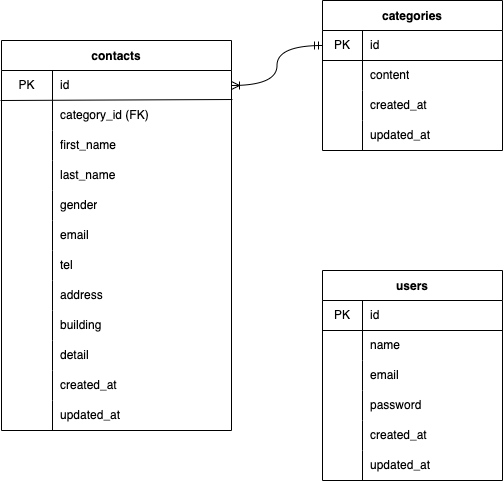

The diagram above was exported from draw.io. Its source (the exported page's mxGraphModel, read from the mxfile embedded in the PNG):
<mxGraphModel dx="460" dy="515" grid="1" gridSize="10" guides="1" tooltips="1" connect="1" arrows="1" fold="1" page="1" pageScale="1" pageWidth="827" pageHeight="1169" math="0" shadow="0">
  <root>
    <mxCell id="0" />
    <mxCell id="1" parent="0" />
    <mxCell id="30" value="contacts" style="shape=table;startSize=30;container=1;collapsible=0;childLayout=tableLayout;fixedRows=1;rowLines=0;fontStyle=1;" vertex="1" parent="1">
      <mxGeometry x="39" y="80" width="230" height="390" as="geometry" />
    </mxCell>
    <mxCell id="31" value="" style="shape=tableRow;horizontal=0;startSize=0;swimlaneHead=0;swimlaneBody=0;top=0;left=0;bottom=0;right=0;collapsible=0;dropTarget=0;fillColor=none;points=[[0,0.5],[1,0.5]];portConstraint=eastwest;" vertex="1" parent="30">
      <mxGeometry y="30" width="230" height="30" as="geometry" />
    </mxCell>
    <mxCell id="32" value="PK" style="shape=partialRectangle;html=1;whiteSpace=wrap;connectable=0;fillColor=none;top=0;left=0;bottom=0;right=0;overflow=hidden;pointerEvents=1;" vertex="1" parent="31">
      <mxGeometry width="51" height="30" as="geometry">
        <mxRectangle width="51" height="30" as="alternateBounds" />
      </mxGeometry>
    </mxCell>
    <mxCell id="33" value="id" style="shape=partialRectangle;html=1;whiteSpace=wrap;connectable=0;fillColor=none;top=0;left=0;bottom=0;right=0;align=left;spacingLeft=6;overflow=hidden;" vertex="1" parent="31">
      <mxGeometry x="51" width="179" height="30" as="geometry">
        <mxRectangle width="179" height="30" as="alternateBounds" />
      </mxGeometry>
    </mxCell>
    <mxCell id="34" value="" style="shape=tableRow;horizontal=0;startSize=0;swimlaneHead=0;swimlaneBody=0;top=0;left=0;bottom=0;right=0;collapsible=0;dropTarget=0;fillColor=none;points=[[0,0.5],[1,0.5]];portConstraint=eastwest;" vertex="1" parent="30">
      <mxGeometry y="60" width="230" height="30" as="geometry" />
    </mxCell>
    <mxCell id="35" value="" style="shape=partialRectangle;html=1;whiteSpace=wrap;connectable=0;fillColor=none;top=0;left=0;bottom=0;right=0;overflow=hidden;" vertex="1" parent="34">
      <mxGeometry width="51" height="30" as="geometry">
        <mxRectangle width="51" height="30" as="alternateBounds" />
      </mxGeometry>
    </mxCell>
    <mxCell id="36" value="category_id (FK)" style="shape=partialRectangle;html=1;whiteSpace=wrap;connectable=0;fillColor=none;top=0;left=0;bottom=0;right=0;align=left;spacingLeft=6;overflow=hidden;" vertex="1" parent="34">
      <mxGeometry x="51" width="179" height="30" as="geometry">
        <mxRectangle width="179" height="30" as="alternateBounds" />
      </mxGeometry>
    </mxCell>
    <mxCell id="37" value="" style="shape=tableRow;horizontal=0;startSize=0;swimlaneHead=0;swimlaneBody=0;top=0;left=0;bottom=0;right=0;collapsible=0;dropTarget=0;fillColor=none;points=[[0,0.5],[1,0.5]];portConstraint=eastwest;" vertex="1" parent="30">
      <mxGeometry y="90" width="230" height="30" as="geometry" />
    </mxCell>
    <mxCell id="38" value="" style="shape=partialRectangle;html=1;whiteSpace=wrap;connectable=0;fillColor=none;top=0;left=0;bottom=0;right=0;overflow=hidden;" vertex="1" parent="37">
      <mxGeometry width="51" height="30" as="geometry">
        <mxRectangle width="51" height="30" as="alternateBounds" />
      </mxGeometry>
    </mxCell>
    <mxCell id="39" value="first_name" style="shape=partialRectangle;html=1;whiteSpace=wrap;connectable=0;fillColor=none;top=0;left=0;bottom=0;right=0;align=left;spacingLeft=6;overflow=hidden;" vertex="1" parent="37">
      <mxGeometry x="51" width="179" height="30" as="geometry">
        <mxRectangle width="179" height="30" as="alternateBounds" />
      </mxGeometry>
    </mxCell>
    <mxCell id="40" style="shape=tableRow;horizontal=0;startSize=0;swimlaneHead=0;swimlaneBody=0;top=0;left=0;bottom=0;right=0;collapsible=0;dropTarget=0;fillColor=none;points=[[0,0.5],[1,0.5]];portConstraint=eastwest;" vertex="1" parent="30">
      <mxGeometry y="120" width="230" height="30" as="geometry" />
    </mxCell>
    <mxCell id="41" style="shape=partialRectangle;html=1;whiteSpace=wrap;connectable=0;fillColor=none;top=0;left=0;bottom=0;right=0;overflow=hidden;" vertex="1" parent="40">
      <mxGeometry width="51" height="30" as="geometry">
        <mxRectangle width="51" height="30" as="alternateBounds" />
      </mxGeometry>
    </mxCell>
    <mxCell id="42" value="last_name" style="shape=partialRectangle;html=1;whiteSpace=wrap;connectable=0;fillColor=none;top=0;left=0;bottom=0;right=0;align=left;spacingLeft=6;overflow=hidden;" vertex="1" parent="40">
      <mxGeometry x="51" width="179" height="30" as="geometry">
        <mxRectangle width="179" height="30" as="alternateBounds" />
      </mxGeometry>
    </mxCell>
    <mxCell id="44" style="shape=tableRow;horizontal=0;startSize=0;swimlaneHead=0;swimlaneBody=0;top=0;left=0;bottom=0;right=0;collapsible=0;dropTarget=0;fillColor=none;points=[[0,0.5],[1,0.5]];portConstraint=eastwest;" vertex="1" parent="30">
      <mxGeometry y="150" width="230" height="30" as="geometry" />
    </mxCell>
    <mxCell id="45" style="shape=partialRectangle;html=1;whiteSpace=wrap;connectable=0;fillColor=none;top=0;left=0;bottom=0;right=0;overflow=hidden;" vertex="1" parent="44">
      <mxGeometry width="51" height="30" as="geometry">
        <mxRectangle width="51" height="30" as="alternateBounds" />
      </mxGeometry>
    </mxCell>
    <mxCell id="46" value="gender" style="shape=partialRectangle;html=1;whiteSpace=wrap;connectable=0;fillColor=none;top=0;left=0;bottom=0;right=0;align=left;spacingLeft=6;overflow=hidden;" vertex="1" parent="44">
      <mxGeometry x="51" width="179" height="30" as="geometry">
        <mxRectangle width="179" height="30" as="alternateBounds" />
      </mxGeometry>
    </mxCell>
    <mxCell id="47" style="shape=tableRow;horizontal=0;startSize=0;swimlaneHead=0;swimlaneBody=0;top=0;left=0;bottom=0;right=0;collapsible=0;dropTarget=0;fillColor=none;points=[[0,0.5],[1,0.5]];portConstraint=eastwest;" vertex="1" parent="30">
      <mxGeometry y="180" width="230" height="30" as="geometry" />
    </mxCell>
    <mxCell id="48" style="shape=partialRectangle;html=1;whiteSpace=wrap;connectable=0;fillColor=none;top=0;left=0;bottom=0;right=0;overflow=hidden;" vertex="1" parent="47">
      <mxGeometry width="51" height="30" as="geometry">
        <mxRectangle width="51" height="30" as="alternateBounds" />
      </mxGeometry>
    </mxCell>
    <mxCell id="49" value="email" style="shape=partialRectangle;html=1;whiteSpace=wrap;connectable=0;fillColor=none;top=0;left=0;bottom=0;right=0;align=left;spacingLeft=6;overflow=hidden;" vertex="1" parent="47">
      <mxGeometry x="51" width="179" height="30" as="geometry">
        <mxRectangle width="179" height="30" as="alternateBounds" />
      </mxGeometry>
    </mxCell>
    <mxCell id="50" style="shape=tableRow;horizontal=0;startSize=0;swimlaneHead=0;swimlaneBody=0;top=0;left=0;bottom=0;right=0;collapsible=0;dropTarget=0;fillColor=none;points=[[0,0.5],[1,0.5]];portConstraint=eastwest;" vertex="1" parent="30">
      <mxGeometry y="210" width="230" height="30" as="geometry" />
    </mxCell>
    <mxCell id="51" style="shape=partialRectangle;html=1;whiteSpace=wrap;connectable=0;fillColor=none;top=0;left=0;bottom=0;right=0;overflow=hidden;" vertex="1" parent="50">
      <mxGeometry width="51" height="30" as="geometry">
        <mxRectangle width="51" height="30" as="alternateBounds" />
      </mxGeometry>
    </mxCell>
    <mxCell id="52" value="tel" style="shape=partialRectangle;html=1;whiteSpace=wrap;connectable=0;fillColor=none;top=0;left=0;bottom=0;right=0;align=left;spacingLeft=6;overflow=hidden;" vertex="1" parent="50">
      <mxGeometry x="51" width="179" height="30" as="geometry">
        <mxRectangle width="179" height="30" as="alternateBounds" />
      </mxGeometry>
    </mxCell>
    <mxCell id="53" style="shape=tableRow;horizontal=0;startSize=0;swimlaneHead=0;swimlaneBody=0;top=0;left=0;bottom=0;right=0;collapsible=0;dropTarget=0;fillColor=none;points=[[0,0.5],[1,0.5]];portConstraint=eastwest;" vertex="1" parent="30">
      <mxGeometry y="240" width="230" height="30" as="geometry" />
    </mxCell>
    <mxCell id="54" style="shape=partialRectangle;html=1;whiteSpace=wrap;connectable=0;fillColor=none;top=0;left=0;bottom=0;right=0;overflow=hidden;" vertex="1" parent="53">
      <mxGeometry width="51" height="30" as="geometry">
        <mxRectangle width="51" height="30" as="alternateBounds" />
      </mxGeometry>
    </mxCell>
    <mxCell id="55" value="address" style="shape=partialRectangle;html=1;whiteSpace=wrap;connectable=0;fillColor=none;top=0;left=0;bottom=0;right=0;align=left;spacingLeft=6;overflow=hidden;" vertex="1" parent="53">
      <mxGeometry x="51" width="179" height="30" as="geometry">
        <mxRectangle width="179" height="30" as="alternateBounds" />
      </mxGeometry>
    </mxCell>
    <mxCell id="56" style="shape=tableRow;horizontal=0;startSize=0;swimlaneHead=0;swimlaneBody=0;top=0;left=0;bottom=0;right=0;collapsible=0;dropTarget=0;fillColor=none;points=[[0,0.5],[1,0.5]];portConstraint=eastwest;" vertex="1" parent="30">
      <mxGeometry y="270" width="230" height="30" as="geometry" />
    </mxCell>
    <mxCell id="57" style="shape=partialRectangle;html=1;whiteSpace=wrap;connectable=0;fillColor=none;top=0;left=0;bottom=0;right=0;overflow=hidden;" vertex="1" parent="56">
      <mxGeometry width="51" height="30" as="geometry">
        <mxRectangle width="51" height="30" as="alternateBounds" />
      </mxGeometry>
    </mxCell>
    <mxCell id="58" value="building" style="shape=partialRectangle;html=1;whiteSpace=wrap;connectable=0;fillColor=none;top=0;left=0;bottom=0;right=0;align=left;spacingLeft=6;overflow=hidden;" vertex="1" parent="56">
      <mxGeometry x="51" width="179" height="30" as="geometry">
        <mxRectangle width="179" height="30" as="alternateBounds" />
      </mxGeometry>
    </mxCell>
    <mxCell id="59" style="shape=tableRow;horizontal=0;startSize=0;swimlaneHead=0;swimlaneBody=0;top=0;left=0;bottom=0;right=0;collapsible=0;dropTarget=0;fillColor=none;points=[[0,0.5],[1,0.5]];portConstraint=eastwest;" vertex="1" parent="30">
      <mxGeometry y="300" width="230" height="30" as="geometry" />
    </mxCell>
    <mxCell id="60" style="shape=partialRectangle;html=1;whiteSpace=wrap;connectable=0;fillColor=none;top=0;left=0;bottom=0;right=0;overflow=hidden;" vertex="1" parent="59">
      <mxGeometry width="51" height="30" as="geometry">
        <mxRectangle width="51" height="30" as="alternateBounds" />
      </mxGeometry>
    </mxCell>
    <mxCell id="61" value="detail" style="shape=partialRectangle;html=1;whiteSpace=wrap;connectable=0;fillColor=none;top=0;left=0;bottom=0;right=0;align=left;spacingLeft=6;overflow=hidden;" vertex="1" parent="59">
      <mxGeometry x="51" width="179" height="30" as="geometry">
        <mxRectangle width="179" height="30" as="alternateBounds" />
      </mxGeometry>
    </mxCell>
    <mxCell id="62" style="shape=tableRow;horizontal=0;startSize=0;swimlaneHead=0;swimlaneBody=0;top=0;left=0;bottom=0;right=0;collapsible=0;dropTarget=0;fillColor=none;points=[[0,0.5],[1,0.5]];portConstraint=eastwest;" vertex="1" parent="30">
      <mxGeometry y="330" width="230" height="30" as="geometry" />
    </mxCell>
    <mxCell id="63" style="shape=partialRectangle;html=1;whiteSpace=wrap;connectable=0;fillColor=none;top=0;left=0;bottom=0;right=0;overflow=hidden;" vertex="1" parent="62">
      <mxGeometry width="51" height="30" as="geometry">
        <mxRectangle width="51" height="30" as="alternateBounds" />
      </mxGeometry>
    </mxCell>
    <mxCell id="64" value="created_at" style="shape=partialRectangle;html=1;whiteSpace=wrap;connectable=0;fillColor=none;top=0;left=0;bottom=0;right=0;align=left;spacingLeft=6;overflow=hidden;" vertex="1" parent="62">
      <mxGeometry x="51" width="179" height="30" as="geometry">
        <mxRectangle width="179" height="30" as="alternateBounds" />
      </mxGeometry>
    </mxCell>
    <mxCell id="65" style="shape=tableRow;horizontal=0;startSize=0;swimlaneHead=0;swimlaneBody=0;top=0;left=0;bottom=0;right=0;collapsible=0;dropTarget=0;fillColor=none;points=[[0,0.5],[1,0.5]];portConstraint=eastwest;" vertex="1" parent="30">
      <mxGeometry y="360" width="230" height="30" as="geometry" />
    </mxCell>
    <mxCell id="66" style="shape=partialRectangle;html=1;whiteSpace=wrap;connectable=0;fillColor=none;top=0;left=0;bottom=0;right=0;overflow=hidden;" vertex="1" parent="65">
      <mxGeometry width="51" height="30" as="geometry">
        <mxRectangle width="51" height="30" as="alternateBounds" />
      </mxGeometry>
    </mxCell>
    <mxCell id="67" value="updated_at" style="shape=partialRectangle;html=1;whiteSpace=wrap;connectable=0;fillColor=none;top=0;left=0;bottom=0;right=0;align=left;spacingLeft=6;overflow=hidden;" vertex="1" parent="65">
      <mxGeometry x="51" width="179" height="30" as="geometry">
        <mxRectangle width="179" height="30" as="alternateBounds" />
      </mxGeometry>
    </mxCell>
    <mxCell id="101" value="" style="endArrow=none;html=1;entryX=1.004;entryY=-0.033;entryDx=0;entryDy=0;entryPerimeter=0;exitX=-0.004;exitY=0;exitDx=0;exitDy=0;exitPerimeter=0;" edge="1" parent="30" source="34" target="34">
      <mxGeometry width="50" height="50" relative="1" as="geometry">
        <mxPoint y="20" as="sourcePoint" />
        <mxPoint x="60" y="20" as="targetPoint" />
        <Array as="points" />
      </mxGeometry>
    </mxCell>
    <mxCell id="68" value="categories" style="shape=table;startSize=30;container=1;collapsible=0;childLayout=tableLayout;fixedRows=1;rowLines=0;fontStyle=1;" vertex="1" parent="1">
      <mxGeometry x="360" y="40" width="180" height="150" as="geometry" />
    </mxCell>
    <mxCell id="69" value="" style="shape=tableRow;horizontal=0;startSize=0;swimlaneHead=0;swimlaneBody=0;top=0;left=0;bottom=0;right=0;collapsible=0;dropTarget=0;fillColor=none;points=[[0,0.5],[1,0.5]];portConstraint=eastwest;" vertex="1" parent="68">
      <mxGeometry y="30" width="180" height="30" as="geometry" />
    </mxCell>
    <mxCell id="70" value="PK" style="shape=partialRectangle;html=1;whiteSpace=wrap;connectable=0;fillColor=none;top=0;left=0;bottom=0;right=0;overflow=hidden;pointerEvents=1;" vertex="1" parent="69">
      <mxGeometry width="40" height="30" as="geometry">
        <mxRectangle width="40" height="30" as="alternateBounds" />
      </mxGeometry>
    </mxCell>
    <mxCell id="71" value="id" style="shape=partialRectangle;html=1;whiteSpace=wrap;connectable=0;fillColor=none;top=0;left=0;bottom=0;right=0;align=left;spacingLeft=6;overflow=hidden;" vertex="1" parent="69">
      <mxGeometry x="40" width="140" height="30" as="geometry">
        <mxRectangle width="140" height="30" as="alternateBounds" />
      </mxGeometry>
    </mxCell>
    <mxCell id="72" value="" style="shape=tableRow;horizontal=0;startSize=0;swimlaneHead=0;swimlaneBody=0;top=0;left=0;bottom=0;right=0;collapsible=0;dropTarget=0;fillColor=none;points=[[0,0.5],[1,0.5]];portConstraint=eastwest;" vertex="1" parent="68">
      <mxGeometry y="60" width="180" height="30" as="geometry" />
    </mxCell>
    <mxCell id="73" value="" style="shape=partialRectangle;html=1;whiteSpace=wrap;connectable=0;fillColor=none;top=0;left=0;bottom=0;right=0;overflow=hidden;" vertex="1" parent="72">
      <mxGeometry width="40" height="30" as="geometry">
        <mxRectangle width="40" height="30" as="alternateBounds" />
      </mxGeometry>
    </mxCell>
    <mxCell id="74" value="content" style="shape=partialRectangle;html=1;whiteSpace=wrap;connectable=0;fillColor=none;top=0;left=0;bottom=0;right=0;align=left;spacingLeft=6;overflow=hidden;" vertex="1" parent="72">
      <mxGeometry x="40" width="140" height="30" as="geometry">
        <mxRectangle width="140" height="30" as="alternateBounds" />
      </mxGeometry>
    </mxCell>
    <mxCell id="75" value="" style="shape=tableRow;horizontal=0;startSize=0;swimlaneHead=0;swimlaneBody=0;top=0;left=0;bottom=0;right=0;collapsible=0;dropTarget=0;fillColor=none;points=[[0,0.5],[1,0.5]];portConstraint=eastwest;" vertex="1" parent="68">
      <mxGeometry y="90" width="180" height="30" as="geometry" />
    </mxCell>
    <mxCell id="76" value="" style="shape=partialRectangle;html=1;whiteSpace=wrap;connectable=0;fillColor=none;top=0;left=0;bottom=0;right=0;overflow=hidden;" vertex="1" parent="75">
      <mxGeometry width="40" height="30" as="geometry">
        <mxRectangle width="40" height="30" as="alternateBounds" />
      </mxGeometry>
    </mxCell>
    <mxCell id="77" value="created_at" style="shape=partialRectangle;html=1;whiteSpace=wrap;connectable=0;fillColor=none;top=0;left=0;bottom=0;right=0;align=left;spacingLeft=6;overflow=hidden;" vertex="1" parent="75">
      <mxGeometry x="40" width="140" height="30" as="geometry">
        <mxRectangle width="140" height="30" as="alternateBounds" />
      </mxGeometry>
    </mxCell>
    <mxCell id="78" style="shape=tableRow;horizontal=0;startSize=0;swimlaneHead=0;swimlaneBody=0;top=0;left=0;bottom=0;right=0;collapsible=0;dropTarget=0;fillColor=none;points=[[0,0.5],[1,0.5]];portConstraint=eastwest;" vertex="1" parent="68">
      <mxGeometry y="120" width="180" height="30" as="geometry" />
    </mxCell>
    <mxCell id="79" style="shape=partialRectangle;html=1;whiteSpace=wrap;connectable=0;fillColor=none;top=0;left=0;bottom=0;right=0;overflow=hidden;" vertex="1" parent="78">
      <mxGeometry width="40" height="30" as="geometry">
        <mxRectangle width="40" height="30" as="alternateBounds" />
      </mxGeometry>
    </mxCell>
    <mxCell id="80" value="updated_at" style="shape=partialRectangle;html=1;whiteSpace=wrap;connectable=0;fillColor=none;top=0;left=0;bottom=0;right=0;align=left;spacingLeft=6;overflow=hidden;" vertex="1" parent="78">
      <mxGeometry x="40" width="140" height="30" as="geometry">
        <mxRectangle width="140" height="30" as="alternateBounds" />
      </mxGeometry>
    </mxCell>
    <mxCell id="81" value="users" style="shape=table;startSize=30;container=1;collapsible=0;childLayout=tableLayout;fixedRows=1;rowLines=0;fontStyle=1;" vertex="1" parent="1">
      <mxGeometry x="360" y="310" width="180" height="210" as="geometry" />
    </mxCell>
    <mxCell id="82" value="" style="shape=tableRow;horizontal=0;startSize=0;swimlaneHead=0;swimlaneBody=0;top=0;left=0;bottom=0;right=0;collapsible=0;dropTarget=0;fillColor=none;points=[[0,0.5],[1,0.5]];portConstraint=eastwest;" vertex="1" parent="81">
      <mxGeometry y="30" width="180" height="30" as="geometry" />
    </mxCell>
    <mxCell id="83" value="PK" style="shape=partialRectangle;html=1;whiteSpace=wrap;connectable=0;fillColor=none;top=0;left=0;bottom=0;right=0;overflow=hidden;pointerEvents=1;" vertex="1" parent="82">
      <mxGeometry width="40" height="30" as="geometry">
        <mxRectangle width="40" height="30" as="alternateBounds" />
      </mxGeometry>
    </mxCell>
    <mxCell id="84" value="id" style="shape=partialRectangle;html=1;whiteSpace=wrap;connectable=0;fillColor=none;top=0;left=0;bottom=0;right=0;align=left;spacingLeft=6;overflow=hidden;" vertex="1" parent="82">
      <mxGeometry x="40" width="140" height="30" as="geometry">
        <mxRectangle width="140" height="30" as="alternateBounds" />
      </mxGeometry>
    </mxCell>
    <mxCell id="85" value="" style="shape=tableRow;horizontal=0;startSize=0;swimlaneHead=0;swimlaneBody=0;top=0;left=0;bottom=0;right=0;collapsible=0;dropTarget=0;fillColor=none;points=[[0,0.5],[1,0.5]];portConstraint=eastwest;" vertex="1" parent="81">
      <mxGeometry y="60" width="180" height="30" as="geometry" />
    </mxCell>
    <mxCell id="86" value="" style="shape=partialRectangle;html=1;whiteSpace=wrap;connectable=0;fillColor=none;top=0;left=0;bottom=0;right=0;overflow=hidden;" vertex="1" parent="85">
      <mxGeometry width="40" height="30" as="geometry">
        <mxRectangle width="40" height="30" as="alternateBounds" />
      </mxGeometry>
    </mxCell>
    <mxCell id="87" value="name" style="shape=partialRectangle;html=1;whiteSpace=wrap;connectable=0;fillColor=none;top=0;left=0;bottom=0;right=0;align=left;spacingLeft=6;overflow=hidden;" vertex="1" parent="85">
      <mxGeometry x="40" width="140" height="30" as="geometry">
        <mxRectangle width="140" height="30" as="alternateBounds" />
      </mxGeometry>
    </mxCell>
    <mxCell id="88" value="" style="shape=tableRow;horizontal=0;startSize=0;swimlaneHead=0;swimlaneBody=0;top=0;left=0;bottom=0;right=0;collapsible=0;dropTarget=0;fillColor=none;points=[[0,0.5],[1,0.5]];portConstraint=eastwest;" vertex="1" parent="81">
      <mxGeometry y="90" width="180" height="30" as="geometry" />
    </mxCell>
    <mxCell id="89" value="" style="shape=partialRectangle;html=1;whiteSpace=wrap;connectable=0;fillColor=none;top=0;left=0;bottom=0;right=0;overflow=hidden;" vertex="1" parent="88">
      <mxGeometry width="40" height="30" as="geometry">
        <mxRectangle width="40" height="30" as="alternateBounds" />
      </mxGeometry>
    </mxCell>
    <mxCell id="90" value="email" style="shape=partialRectangle;html=1;whiteSpace=wrap;connectable=0;fillColor=none;top=0;left=0;bottom=0;right=0;align=left;spacingLeft=6;overflow=hidden;" vertex="1" parent="88">
      <mxGeometry x="40" width="140" height="30" as="geometry">
        <mxRectangle width="140" height="30" as="alternateBounds" />
      </mxGeometry>
    </mxCell>
    <mxCell id="91" style="shape=tableRow;horizontal=0;startSize=0;swimlaneHead=0;swimlaneBody=0;top=0;left=0;bottom=0;right=0;collapsible=0;dropTarget=0;fillColor=none;points=[[0,0.5],[1,0.5]];portConstraint=eastwest;" vertex="1" parent="81">
      <mxGeometry y="120" width="180" height="30" as="geometry" />
    </mxCell>
    <mxCell id="92" style="shape=partialRectangle;html=1;whiteSpace=wrap;connectable=0;fillColor=none;top=0;left=0;bottom=0;right=0;overflow=hidden;" vertex="1" parent="91">
      <mxGeometry width="40" height="30" as="geometry">
        <mxRectangle width="40" height="30" as="alternateBounds" />
      </mxGeometry>
    </mxCell>
    <mxCell id="93" value="password" style="shape=partialRectangle;html=1;whiteSpace=wrap;connectable=0;fillColor=none;top=0;left=0;bottom=0;right=0;align=left;spacingLeft=6;overflow=hidden;" vertex="1" parent="91">
      <mxGeometry x="40" width="140" height="30" as="geometry">
        <mxRectangle width="140" height="30" as="alternateBounds" />
      </mxGeometry>
    </mxCell>
    <mxCell id="94" style="shape=tableRow;horizontal=0;startSize=0;swimlaneHead=0;swimlaneBody=0;top=0;left=0;bottom=0;right=0;collapsible=0;dropTarget=0;fillColor=none;points=[[0,0.5],[1,0.5]];portConstraint=eastwest;" vertex="1" parent="81">
      <mxGeometry y="150" width="180" height="30" as="geometry" />
    </mxCell>
    <mxCell id="95" style="shape=partialRectangle;html=1;whiteSpace=wrap;connectable=0;fillColor=none;top=0;left=0;bottom=0;right=0;overflow=hidden;" vertex="1" parent="94">
      <mxGeometry width="40" height="30" as="geometry">
        <mxRectangle width="40" height="30" as="alternateBounds" />
      </mxGeometry>
    </mxCell>
    <mxCell id="96" value="created_at" style="shape=partialRectangle;html=1;whiteSpace=wrap;connectable=0;fillColor=none;top=0;left=0;bottom=0;right=0;align=left;spacingLeft=6;overflow=hidden;" vertex="1" parent="94">
      <mxGeometry x="40" width="140" height="30" as="geometry">
        <mxRectangle width="140" height="30" as="alternateBounds" />
      </mxGeometry>
    </mxCell>
    <mxCell id="97" style="shape=tableRow;horizontal=0;startSize=0;swimlaneHead=0;swimlaneBody=0;top=0;left=0;bottom=0;right=0;collapsible=0;dropTarget=0;fillColor=none;points=[[0,0.5],[1,0.5]];portConstraint=eastwest;" vertex="1" parent="81">
      <mxGeometry y="180" width="180" height="30" as="geometry" />
    </mxCell>
    <mxCell id="98" style="shape=partialRectangle;html=1;whiteSpace=wrap;connectable=0;fillColor=none;top=0;left=0;bottom=0;right=0;overflow=hidden;" vertex="1" parent="97">
      <mxGeometry width="40" height="30" as="geometry">
        <mxRectangle width="40" height="30" as="alternateBounds" />
      </mxGeometry>
    </mxCell>
    <mxCell id="99" value="updated_at" style="shape=partialRectangle;html=1;whiteSpace=wrap;connectable=0;fillColor=none;top=0;left=0;bottom=0;right=0;align=left;spacingLeft=6;overflow=hidden;" vertex="1" parent="97">
      <mxGeometry x="40" width="140" height="30" as="geometry">
        <mxRectangle width="140" height="30" as="alternateBounds" />
      </mxGeometry>
    </mxCell>
    <mxCell id="102" value="" style="endArrow=none;html=1;" edge="1" parent="1">
      <mxGeometry width="50" height="50" relative="1" as="geometry">
        <mxPoint x="360" y="100" as="sourcePoint" />
        <mxPoint x="540" y="100" as="targetPoint" />
      </mxGeometry>
    </mxCell>
    <mxCell id="103" value="" style="endArrow=none;html=1;" edge="1" parent="1">
      <mxGeometry width="50" height="50" relative="1" as="geometry">
        <mxPoint x="360" y="370" as="sourcePoint" />
        <mxPoint x="540" y="370" as="targetPoint" />
      </mxGeometry>
    </mxCell>
    <mxCell id="104" style="edgeStyle=orthogonalEdgeStyle;html=1;entryX=0;entryY=0.5;entryDx=0;entryDy=0;exitX=1;exitY=0.5;exitDx=0;exitDy=0;endArrow=ERmandOne;endFill=0;startArrow=ERoneToMany;startFill=0;curved=1;" edge="1" parent="1" source="31" target="69">
      <mxGeometry relative="1" as="geometry" />
    </mxCell>
  </root>
</mxGraphModel>